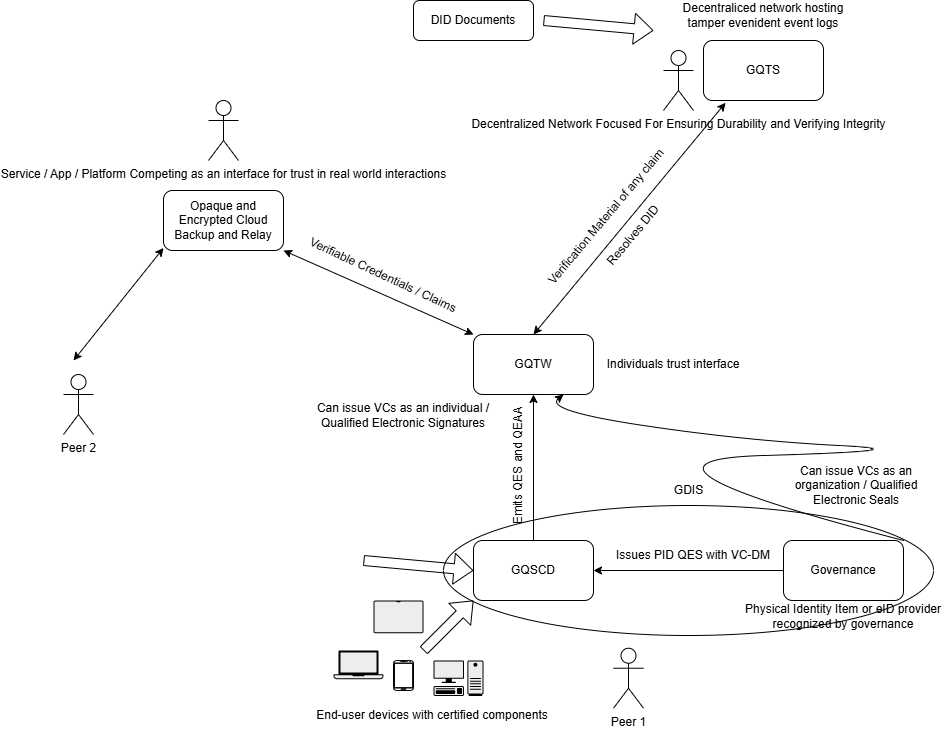

The diagram above was exported from draw.io. Its source (the exported page's mxGraphModel, read from the mxfile embedded in the PNG):
<mxGraphModel dx="1866" dy="1118" grid="1" gridSize="10" guides="1" tooltips="1" connect="1" arrows="1" fold="1" page="1" pageScale="1" pageWidth="1169" pageHeight="827" math="0" shadow="0">
  <root>
    <mxCell id="0" />
    <mxCell id="1" parent="0" />
    <mxCell id="r-NDAfY0-CBPCi7Xyemd-3" edge="1" parent="1" source="r-NDAfY0-CBPCi7Xyemd-1" style="edgeStyle=orthogonalEdgeStyle;rounded=0;orthogonalLoop=1;jettySize=auto;html=1;">
      <mxGeometry relative="1" as="geometry">
        <mxPoint x="650" y="610" as="targetPoint" />
      </mxGeometry>
    </mxCell>
    <mxCell id="r-NDAfY0-CBPCi7Xyemd-1" parent="1" style="rounded=1;whiteSpace=wrap;html=1;" value="Governance" vertex="1">
      <mxGeometry height="60" width="120" x="840" y="580" as="geometry" />
    </mxCell>
    <mxCell id="r-NDAfY0-CBPCi7Xyemd-10" edge="1" parent="1" source="r-NDAfY0-CBPCi7Xyemd-4" style="edgeStyle=orthogonalEdgeStyle;rounded=0;orthogonalLoop=1;jettySize=auto;html=1;" target="r-NDAfY0-CBPCi7Xyemd-9" value="">
      <mxGeometry relative="1" as="geometry" />
    </mxCell>
    <mxCell id="r-NDAfY0-CBPCi7Xyemd-4" parent="1" style="rounded=1;whiteSpace=wrap;html=1;" value="GQSCD" vertex="1">
      <mxGeometry height="60" width="120" x="530" y="580" as="geometry" />
    </mxCell>
    <mxCell id="r-NDAfY0-CBPCi7Xyemd-8" parent="1" style="text;html=1;whiteSpace=wrap;strokeColor=none;fillColor=none;align=center;verticalAlign=middle;rounded=0;" value="Issues PID QES with VC-DM" vertex="1">
      <mxGeometry height="30" width="180" x="660" y="580" as="geometry" />
    </mxCell>
    <mxCell id="r-NDAfY0-CBPCi7Xyemd-9" parent="1" style="rounded=1;whiteSpace=wrap;html=1;" value="GQTW" vertex="1">
      <mxGeometry height="60" width="120" x="530" y="374" as="geometry" />
    </mxCell>
    <mxCell id="r-NDAfY0-CBPCi7Xyemd-11" edge="1" parent="1" style="shape=flexArrow;endArrow=classic;html=1;rounded=0;" value="">
      <mxGeometry height="50" relative="1" width="50" as="geometry">
        <mxPoint x="480" y="690" as="sourcePoint" />
        <mxPoint x="530" y="640" as="targetPoint" />
      </mxGeometry>
    </mxCell>
    <mxCell id="r-NDAfY0-CBPCi7Xyemd-14" parent="1" style="verticalLabelPosition=bottom;verticalAlign=top;html=1;shadow=0;dashed=0;strokeWidth=1;shape=mxgraph.android.phone2;strokeColor=#000000;" value="" vertex="1">
      <mxGeometry height="30" width="20" x="450" y="700" as="geometry" />
    </mxCell>
    <mxCell id="r-NDAfY0-CBPCi7Xyemd-15" parent="1" style="shape=mxgraph.networks2.icon;aspect=fixed;fillColor=#EDEDED;strokeColor=#000000;gradientColor=#5B6163;network2IconShadow=1;network2bgFillColor=none;labelPosition=center;verticalLabelPosition=bottom;align=center;verticalAlign=top;network2Icon=mxgraph.networks2.tablet;network2IconW=1;network2IconH=0.6566;" value="" vertex="1">
      <mxGeometry height="32.83" width="50" x="430" y="640" as="geometry" />
    </mxCell>
    <mxCell id="r-NDAfY0-CBPCi7Xyemd-16" parent="1" style="shape=mxgraph.networks2.icon;aspect=fixed;fillColor=#EDEDED;strokeColor=#000000;gradientColor=#5B6163;network2IconShadow=1;network2bgFillColor=none;labelPosition=center;verticalLabelPosition=bottom;align=center;verticalAlign=top;network2Icon=mxgraph.networks2.laptop;network2IconW=1;network2IconH=0.5734;" value="" vertex="1">
      <mxGeometry height="28.67" width="50" x="390" y="690" as="geometry" />
    </mxCell>
    <mxCell id="r-NDAfY0-CBPCi7Xyemd-17" parent="1" style="shape=mxgraph.networks2.icon;aspect=fixed;fillColor=#EDEDED;strokeColor=#000000;gradientColor=#5B6163;network2IconShadow=1;network2bgFillColor=none;labelPosition=center;verticalLabelPosition=bottom;align=center;verticalAlign=top;network2Icon=mxgraph.networks2.pc;network2IconYOffset=-0.0593;network2IconW=0.9999;network2IconH=0.7096;" value="" vertex="1">
      <mxGeometry height="35.480000000000004" width="49.995" x="490" y="700" as="geometry" />
    </mxCell>
    <mxCell id="r-NDAfY0-CBPCi7Xyemd-18" parent="1" style="text;html=1;whiteSpace=wrap;strokeColor=none;fillColor=none;align=center;verticalAlign=middle;rounded=0;" value="End-user devices with certified components" vertex="1">
      <mxGeometry height="30" width="290.01" x="344" y="740" as="geometry" />
    </mxCell>
    <mxCell id="r-NDAfY0-CBPCi7Xyemd-19" parent="1" style="text;html=1;whiteSpace=wrap;strokeColor=none;fillColor=none;align=center;verticalAlign=middle;rounded=0;" value="Physical Identity Item or eID provider recognized by governance" vertex="1">
      <mxGeometry height="30" width="210" x="795" y="641.41" as="geometry" />
    </mxCell>
    <mxCell id="r-NDAfY0-CBPCi7Xyemd-20" parent="1" style="rounded=1;whiteSpace=wrap;html=1;" value="GQTS" vertex="1">
      <mxGeometry height="60" width="120" x="760" y="80" as="geometry" />
    </mxCell>
    <mxCell id="r-NDAfY0-CBPCi7Xyemd-21" parent="1" style="ellipse;whiteSpace=wrap;html=1;fillColor=none;" value="" vertex="1">
      <mxGeometry height="130" width="490" x="500" y="545" as="geometry" />
    </mxCell>
    <mxCell id="r-NDAfY0-CBPCi7Xyemd-22" parent="1" style="text;html=1;whiteSpace=wrap;strokeColor=none;fillColor=none;align=center;verticalAlign=middle;rounded=0;" value="GDIS" vertex="1">
      <mxGeometry height="30" width="175" x="657.5" y="515" as="geometry" />
    </mxCell>
    <mxCell id="r-NDAfY0-CBPCi7Xyemd-25" edge="1" parent="1" style="shape=flexArrow;endArrow=classic;html=1;rounded=0;entryX=0.061;entryY=0.5;entryDx=0;entryDy=0;entryPerimeter=0;" target="r-NDAfY0-CBPCi7Xyemd-21" value="">
      <mxGeometry height="50" relative="1" width="50" as="geometry">
        <mxPoint x="420" y="600" as="sourcePoint" />
        <mxPoint x="445" y="545" as="targetPoint" />
      </mxGeometry>
    </mxCell>
    <mxCell id="r-NDAfY0-CBPCi7Xyemd-26" parent="1" style="rounded=1;whiteSpace=wrap;html=1;" value="DID Documents" vertex="1">
      <mxGeometry height="40" width="120" x="470" y="40" as="geometry" />
    </mxCell>
    <mxCell id="r-NDAfY0-CBPCi7Xyemd-28" edge="1" parent="1" source="r-NDAfY0-CBPCi7Xyemd-9" style="endArrow=classic;startArrow=classic;html=1;rounded=0;entryX=0.184;entryY=1.038;entryDx=0;entryDy=0;entryPerimeter=0;exitX=0.5;exitY=0;exitDx=0;exitDy=0;" target="r-NDAfY0-CBPCi7Xyemd-20" value="">
      <mxGeometry height="50" relative="1" width="50" as="geometry">
        <mxPoint x="590" y="300" as="sourcePoint" />
        <mxPoint x="640" y="250" as="targetPoint" />
      </mxGeometry>
    </mxCell>
    <mxCell id="r-NDAfY0-CBPCi7Xyemd-29" parent="1" style="text;html=1;whiteSpace=wrap;strokeColor=none;fillColor=none;align=center;verticalAlign=middle;rounded=0;" value="Decentraliced network hosting tamper evenident event logs" vertex="1">
      <mxGeometry height="30" width="170" x="735" y="40" as="geometry" />
    </mxCell>
    <mxCell id="r-NDAfY0-CBPCi7Xyemd-31" parent="1" style="rounded=1;whiteSpace=wrap;html=1;" value="Opaque and Encrypted Cloud Backup and Relay" vertex="1">
      <mxGeometry height="60" width="120" x="220" y="230" as="geometry" />
    </mxCell>
    <mxCell id="r-NDAfY0-CBPCi7Xyemd-32" edge="1" parent="1" source="r-NDAfY0-CBPCi7Xyemd-9" style="endArrow=classic;startArrow=classic;html=1;rounded=0;entryX=1;entryY=1;entryDx=0;entryDy=0;exitX=0;exitY=0;exitDx=0;exitDy=0;" target="r-NDAfY0-CBPCi7Xyemd-31" value="">
      <mxGeometry height="50" relative="1" width="50" as="geometry">
        <mxPoint x="550" y="360" as="sourcePoint" />
        <mxPoint x="600" y="310" as="targetPoint" />
      </mxGeometry>
    </mxCell>
    <mxCell id="r-NDAfY0-CBPCi7Xyemd-33" parent="1" style="text;html=1;whiteSpace=wrap;strokeColor=none;fillColor=none;align=center;verticalAlign=middle;rounded=0;rotation=-90;" value="Emits QES and QEAA" vertex="1">
      <mxGeometry height="50" width="130" x="510" y="480" as="geometry" />
    </mxCell>
    <mxCell id="r-NDAfY0-CBPCi7Xyemd-34" parent="1" style="text;html=1;whiteSpace=wrap;strokeColor=none;fillColor=none;align=center;verticalAlign=middle;rounded=0;rotation=25;" value="Verifiable Credentials / Claims" vertex="1">
      <mxGeometry height="50" width="180" x="350" y="290" as="geometry" />
    </mxCell>
    <mxCell id="r-NDAfY0-CBPCi7Xyemd-35" parent="1" style="text;html=1;whiteSpace=wrap;strokeColor=none;fillColor=none;align=center;verticalAlign=middle;rounded=0;rotation=-50;" value="Verification Material of any claim" vertex="1">
      <mxGeometry height="50" width="190" x="568.21" y="231.17" as="geometry" />
    </mxCell>
    <mxCell id="r-NDAfY0-CBPCi7Xyemd-36" parent="1" style="text;html=1;whiteSpace=wrap;strokeColor=none;fillColor=none;align=center;verticalAlign=middle;rounded=0;" value="Individuals trust interface" vertex="1">
      <mxGeometry height="30" width="160" x="650" y="389" as="geometry" />
    </mxCell>
    <mxCell id="r-NDAfY0-CBPCi7Xyemd-37" edge="1" parent="1" style="endArrow=classic;startArrow=classic;html=1;rounded=0;entryX=0.445;entryY=1.009;entryDx=0;entryDy=0;entryPerimeter=0;" value="">
      <mxGeometry height="50" relative="1" width="50" as="geometry">
        <mxPoint x="130" y="400" as="sourcePoint" />
        <mxPoint x="220" y="287.5" as="targetPoint" />
      </mxGeometry>
    </mxCell>
    <mxCell id="r-NDAfY0-CBPCi7Xyemd-38" parent="1" style="shape=umlActor;verticalLabelPosition=bottom;verticalAlign=top;html=1;outlineConnect=0;" value="Peer 2" vertex="1">
      <mxGeometry height="60" width="30" x="120" y="414" as="geometry" />
    </mxCell>
    <mxCell id="r-NDAfY0-CBPCi7Xyemd-39" parent="1" style="shape=umlActor;verticalLabelPosition=bottom;verticalAlign=top;html=1;outlineConnect=0;" value="Peer 1" vertex="1">
      <mxGeometry height="60" width="30" x="670" y="687.74" as="geometry" />
    </mxCell>
    <mxCell id="r-NDAfY0-CBPCi7Xyemd-41" parent="1" style="shape=umlActor;verticalLabelPosition=bottom;verticalAlign=top;html=1;outlineConnect=0;" value="Service / App / Platform Competing as an interface for trust in real world interactions" vertex="1">
      <mxGeometry height="60" width="30" x="265" y="140" as="geometry" />
    </mxCell>
    <mxCell id="r-NDAfY0-CBPCi7Xyemd-42" parent="1" style="shape=umlActor;verticalLabelPosition=bottom;verticalAlign=top;html=1;outlineConnect=0;" value="Decentralized Network Focused For Ensuring Durability and Verifying Integrity" vertex="1">
      <mxGeometry height="60" width="30" x="720" y="90" as="geometry" />
    </mxCell>
    <mxCell id="r-NDAfY0-CBPCi7Xyemd-43" edge="1" parent="1" source="r-NDAfY0-CBPCi7Xyemd-21" style="curved=1;endArrow=classic;html=1;rounded=0;exitX=0.939;exitY=0.269;exitDx=0;exitDy=0;exitPerimeter=0;entryX=0.75;entryY=1;entryDx=0;entryDy=0;" target="r-NDAfY0-CBPCi7Xyemd-9" value="">
      <mxGeometry height="50" relative="1" width="50" as="geometry">
        <Array as="points">
          <mxPoint x="650" y="500" />
          <mxPoint x="990" y="490" />
          <mxPoint x="800" y="480" />
          <mxPoint x="600" y="450" />
        </Array>
        <mxPoint x="600" y="500" as="sourcePoint" />
        <mxPoint x="650" y="450" as="targetPoint" />
      </mxGeometry>
    </mxCell>
    <mxCell id="r-NDAfY0-CBPCi7Xyemd-44" parent="1" style="text;html=1;whiteSpace=wrap;strokeColor=none;fillColor=none;align=center;verticalAlign=middle;rounded=0;" value="Can issue VCs as an individual / Qualified Electronic Signatures" vertex="1">
      <mxGeometry height="50" width="180" x="370" y="430" as="geometry" />
    </mxCell>
    <mxCell id="r-NDAfY0-CBPCi7Xyemd-48" parent="1" style="text;html=1;whiteSpace=wrap;strokeColor=none;fillColor=none;align=center;verticalAlign=middle;rounded=0;rotation=-50;" value="Resolves DID" vertex="1">
      <mxGeometry height="50" width="180" x="600" y="250" as="geometry" />
    </mxCell>
    <mxCell id="r-NDAfY0-CBPCi7Xyemd-50" parent="1" style="text;html=1;whiteSpace=wrap;strokeColor=none;fillColor=none;align=center;verticalAlign=middle;rounded=0;" value="Can issue VCs as an organization / Qualified Electronic Seals" vertex="1">
      <mxGeometry height="30" width="160" x="832.5" y="510" as="geometry" />
    </mxCell>
    <mxCell id="r-NDAfY0-CBPCi7Xyemd-51" edge="1" parent="1" style="shape=flexArrow;endArrow=classic;html=1;rounded=0;entryX=0.061;entryY=0.5;entryDx=0;entryDy=0;entryPerimeter=0;" value="">
      <mxGeometry height="50" relative="1" width="50" as="geometry">
        <mxPoint x="600" y="60" as="sourcePoint" />
        <mxPoint x="710" y="70" as="targetPoint" />
      </mxGeometry>
    </mxCell>
  </root>
</mxGraphModel>